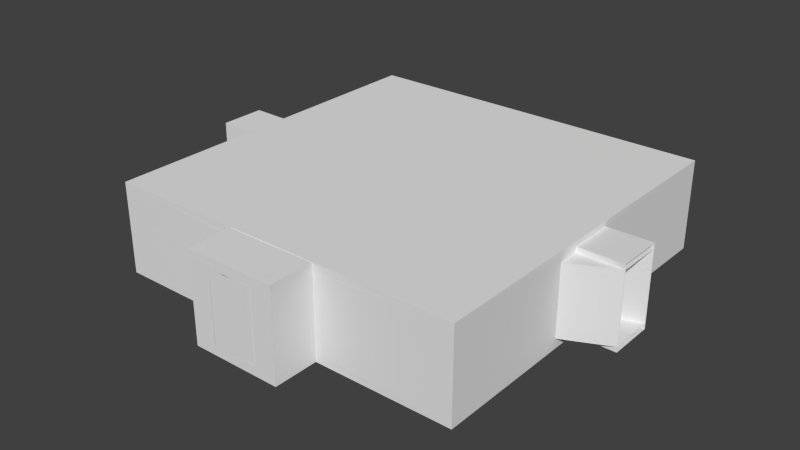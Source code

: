 # Source: raum.blend  (saved by Blender 2.77.0; exported with 4.5.12 LTS)
import bpy
from mathutils import Matrix  # noqa: F401  (used for matrix-valued properties, if any)

bpy.ops.wm.read_factory_settings(use_empty=True)
scene = bpy.context.scene
scene.name = 'Scene'

# ---- collections
col_collection_1 = bpy.data.collections.new('Collection 1'); scene.collection.children.link(col_collection_1)

# ---- materials (node trees are filled in below, after node groups)
mat_material = bpy.data.materials.new('Material')
mat_material.alpha_threshold = 0.0
mat_material.use_transparent_shadow = False
mat_material.roughness = 0.5
mat_material.line_color = (0.0, 0.0, 0.0, 1.0)

# ---- material node trees

# ---- world
world_world = bpy.data.worlds.new('World'); scene.world = world_world
world_world.color = (0.05088, 0.05088, 0.05088)
world_world.use_sun_shadow = False
world_world.sun_shadow_jitter_overblur = 0.0
world_world.cycles.sampling_method = 'NONE'
world_world.cycles.sample_map_resolution = 256

# ---- meshes
me_cube_005 = bpy.data.meshes.new('Cube.005')
me_cube_005.from_pydata([(0.003336, -4.768e-07, 1.772), (5.0, 4.997, 1.772), (0.003337, 2.384e-07, 0.2275), (5.0, 4.997, 0.2275), (5.0, 5.496, 0.2275), (5.0, 5.496, 1.772), (-0.4957, 4.768e-07, 0.2275), (-0.4957, 9.537e-07, 1.772), (-0.003336, -4.768e-07, 1.772), (5.0, 5.003, 1.772), (-0.003337, 2.384e-07, 0.2275), (5.0, 5.003, 0.2275), (5.0, 4.504, 0.2275), (5.0, 4.504, 1.772), (0.4957, 4.768e-07, 0.2275), (0.4957, 9.537e-07, 1.772), (1.503, 3.497, 0.2315), (1.054, 3.946, 1.769), (1.054, 3.946, 0.2315), (1.503, 3.497, 1.769), (1.497, 3.503, 0.2315), (1.946, 3.054, 1.769), (1.946, 3.054, 0.2315), (1.497, 3.503, 1.769)], [], [(19, 0, 7, 17), (17, 7, 6, 18), (18, 6, 2, 16), (23, 21, 15, 8), (21, 22, 14, 15), (22, 20, 10, 14), (4, 18, 16, 3), (5, 17, 18, 4), (1, 19, 17, 5), (12, 11, 20, 22), (13, 12, 22, 21), (9, 13, 21, 23)])
me_cube_005.materials.append(mat_material)
me_cube_005.use_remesh_preserve_volume = False
me_cube_005.use_remesh_preserve_attributes = False
me_cube_005.use_mirror_vertex_groups = False
me_cube_005.update()
me_cube_004 = bpy.data.meshes.new('Cube.004')
me_cube_004.from_pydata([(0.003336, -4.768e-07, 1.772), (0.003336, 9.0, 1.772), (0.003337, 2.384e-07, 0.2275), (0.003337, 9.0, 0.2275), (-0.4957, 9.0, 0.2275), (-0.4957, 9.0, 1.772), (-0.4957, 4.768e-07, 0.2275), (-0.4957, 9.537e-07, 1.772), (-0.003336, -4.768e-07, 1.772), (-0.003336, 9.0, 1.772), (-0.003337, 2.384e-07, 0.2275), (-0.003337, 9.0, 0.2275), (0.4957, 9.0, 0.2275), (0.4957, 9.0, 1.772), (0.4957, 4.768e-07, 0.2275), (0.4957, 9.537e-07, 1.772)], [], [(1, 0, 7, 5), (5, 7, 6, 4), (4, 6, 2, 3), (9, 13, 15, 8), (13, 12, 14, 15), (12, 11, 10, 14)])
me_cube_004.materials.append(mat_material)
me_cube_004.use_remesh_preserve_volume = False
me_cube_004.use_remesh_preserve_attributes = False
me_cube_004.use_mirror_vertex_groups = False
me_cube_004.update()
me_cube_003 = bpy.data.meshes.new('Cube.003')
me_cube_003.from_pydata([(-1.0, 0.0, 0.0), (-1.0, 0.0, 2.0), (-1.0, 1.0, 0.0), (-1.0, 1.0, 2.0), (1.0, 0.0, 0.0), (1.0, 0.0, 2.0), (1.0, 1.0, 0.0), (1.0, 1.0, 2.0)], [], [(1, 3, 2, 0), (3, 7, 6, 2), (7, 5, 4, 6), (5, 1, 0, 4), (0, 2, 6, 4), (5, 7, 3, 1)])
me_cube_003.use_remesh_preserve_volume = False
me_cube_003.use_remesh_preserve_attributes = False
me_cube_003.use_mirror_vertex_groups = False
me_cube_003.update()
me_cube = bpy.data.meshes.new('Cube')
me_cube.from_pydata([(0.003336, -4.768e-07, 1.772), (0.003336, 1.0, 1.772), (-4.0, 1.0, 0.0), (-4.0, 9.0, 0.0), (0.003337, 2.384e-07, 0.2275), (0.003337, 1.0, 0.2275), (-4.0, 1.0, 2.0), (-4.0, 9.0, 2.0), (-0.4957, 1.0, 0.2275), (-0.4957, 1.0, 1.772), (-0.4957, 4.768e-07, 0.2275), (-0.4957, 9.537e-07, 1.772), (-4.0, 4.5, 0.1108), (-4.0, 5.5, 0.1108), (-4.0, 4.5, 1.889), (-4.0, 5.5, 1.889), (-5.0, 4.5, 0.1108), (-5.0, 5.5, 0.1108), (-5.0, 4.5, 1.889), (-5.0, 5.5, 1.889), (-0.003336, -4.768e-07, 1.772), (-0.003336, 1.0, 1.772), (4.0, 1.0, 0.0), (4.0, 9.0, 0.0), (-0.003337, 2.384e-07, 0.2275), (-0.003337, 1.0, 0.2275), (4.0, 1.0, 2.0), (4.0, 9.0, 2.0), (0.4957, 1.0, 0.2275), (0.4957, 1.0, 1.772), (0.4957, 4.768e-07, 0.2275), (0.4957, 9.537e-07, 1.772), (4.0, 4.5, 0.1108), (4.0, 5.5, 0.1108), (4.0, 4.5, 1.889), (4.0, 5.5, 1.889), (5.0, 4.5, 0.1108), (5.0, 5.5, 0.1108), (5.0, 4.5, 1.889), (5.0, 5.5, 1.889), (0.0, 9.0, 0.0), (0.0, 1.0, 0.0), (0.0, 9.0, 2.0), (0.0, 1.0, 2.0)], [], [(40, 3, 2, 41), (42, 43, 6, 7), (14, 18, 19, 15), (42, 7, 3, 40), (2, 8, 5, 41), (8, 2, 6, 9), (1, 0, 11, 9), (9, 11, 10, 8), (6, 43, 1, 9), (12, 2, 3, 13), (14, 6, 2, 12), (13, 3, 7, 15), (15, 7, 6, 14), (15, 19, 17, 13), (12, 16, 18, 14), (13, 17, 16, 12), (8, 10, 4, 5), (40, 41, 22, 23), (42, 27, 26, 43), (34, 35, 39, 38), (42, 40, 23, 27), (22, 41, 25, 28), (28, 29, 26, 22), (21, 29, 31, 20), (29, 28, 30, 31), (26, 29, 21, 43), (32, 33, 23, 22), (34, 32, 22, 26), (33, 35, 27, 23), (35, 34, 26, 27), (35, 33, 37, 39), (32, 34, 38, 36), (33, 32, 36, 37), (28, 25, 24, 30)])
me_cube.materials.append(mat_material)
me_cube.use_remesh_preserve_volume = False
me_cube.use_remesh_preserve_attributes = False
me_cube.use_mirror_vertex_groups = False
me_cube.update()

# ---- objects
ob_d_corridor = bpy.data.objects.new('d-corridor', me_cube_005)
ob_connection_a_003 = bpy.data.objects.new('connection-A.003', None)
ob_corridor = bpy.data.objects.new('corridor', me_cube_004)
ob_connection_a_002 = bpy.data.objects.new('connection-A.002', None)
ob_blockade = bpy.data.objects.new('blockade', me_cube_003)
ob_raum = bpy.data.objects.new('raum', me_cube)
ob_connection_a_000 = bpy.data.objects.new('connection-A.000', None)
ob_connection_a_001 = bpy.data.objects.new('connection-A.001', None)

# ---- transforms, parenting, visibility, modifiers, constraints
ob_d_corridor.location = (0.0, -5.0, 0.0)
ob_d_corridor.lock_rotations_4d = False
ob_d_corridor.empty_display_type = 'ARROWS'
ob_d_corridor.lineart.crease_threshold = 0.0
_m = ob_d_corridor.modifiers.new('Solidify', 'SOLIDIFY')
_m.nonmanifold_thickness_mode = 'FIXED'
_m.nonmanifold_merge_threshold = 0.0003
ob_connection_a_003.parent = ob_d_corridor
ob_connection_a_003.matrix_parent_inverse = Matrix(((1.0, 0.0, 0.0, 0.0), (0.0, 1.0, 0.0, 5.0), (0.0, 0.0, 1.0, 0.0), (0.0, 0.0, 0.0, 1.0)))
ob_connection_a_003.location = (5.0, 0.0, 0.0)
ob_connection_a_003.rotation_euler = (0.0, -0.0, -1.571)
ob_connection_a_003.empty_image_offset = (0.0, 0.0)
ob_connection_a_003.lineart.crease_threshold = 0.0
ob_corridor.location = (0.0, -5.0, 0.0)
ob_corridor.lock_rotations_4d = False
ob_corridor.empty_display_type = 'ARROWS'
ob_corridor.lineart.crease_threshold = 0.0
_m = ob_corridor.modifiers.new('Solidify', 'SOLIDIFY')
_m.nonmanifold_thickness_mode = 'FIXED'
_m.nonmanifold_merge_threshold = 0.0003
ob_connection_a_002.parent = ob_corridor
ob_connection_a_002.matrix_parent_inverse = Matrix(((1.0, 0.0, 0.0, 0.0), (0.0, 1.0, 0.0, 5.0), (0.0, 0.0, 1.0, 0.0), (0.0, 0.0, 0.0, 1.0)))
ob_connection_a_002.location = (0.0, 4.0, 0.0)
ob_connection_a_002.rotation_euler = (0.0, -0.0, 6.283)
ob_connection_a_002.empty_image_offset = (0.0, 0.0)
ob_connection_a_002.lineart.crease_threshold = 0.0
ob_blockade.location = (0.0, -5.0, 0.0)
ob_blockade.lineart.crease_threshold = 0.0
ob_raum.location = (0.0, -5.0, 0.0)
ob_raum.lock_rotations_4d = False
ob_raum.empty_display_type = 'ARROWS'
ob_raum.lineart.crease_threshold = 0.0
_m = ob_raum.modifiers.new('Solidify', 'SOLIDIFY')
_m.nonmanifold_thickness_mode = 'FIXED'
_m.nonmanifold_merge_threshold = 0.0003
ob_connection_a_000.parent = ob_raum
ob_connection_a_000.matrix_parent_inverse = Matrix(((1.0, 0.0, 0.0, 0.0), (0.0, 1.0, 0.0, 5.0), (0.0, 0.0, 1.0, 0.0), (0.0, 0.0, 0.0, 1.0)))
ob_connection_a_000.location = (5.0, 0.0, 0.0)
ob_connection_a_000.rotation_euler = (0.0, 0.0, 4.712)
ob_connection_a_000.empty_image_offset = (0.0, 0.0)
ob_connection_a_000.lineart.crease_threshold = 0.0
ob_connection_a_001.parent = ob_raum
ob_connection_a_001.matrix_parent_inverse = Matrix(((1.0, 0.0, 0.0, 0.0), (0.0, 1.0, 0.0, 5.0), (0.0, 0.0, 1.0, 0.0), (0.0, 0.0, 0.0, 1.0)))
ob_connection_a_001.location = (-5.0, 0.0, 0.0)
ob_connection_a_001.rotation_euler = (0.0, -0.0, 1.571)
ob_connection_a_001.empty_image_offset = (0.0, 0.0)
ob_connection_a_001.lineart.crease_threshold = 0.0

# ---- collection membership
col_collection_1.objects.link(ob_d_corridor)
col_collection_1.objects.link(ob_connection_a_003)
col_collection_1.objects.link(ob_corridor)
col_collection_1.objects.link(ob_connection_a_002)
col_collection_1.objects.link(ob_blockade)
col_collection_1.objects.link(ob_raum)
col_collection_1.objects.link(ob_connection_a_000)
col_collection_1.objects.link(ob_connection_a_001)

# ---- scene / render settings (as saved in the file)
scene.frame_start = 1; scene.frame_end = 250; scene.frame_set(1)
scene.render.engine = 'BLENDER_EEVEE_NEXT'
scene.render.resolution_percentage = 50
scene.render.dither_intensity = 0.0
scene.cycles.use_denoising = False
scene.cycles.samples = 10
scene.cycles.sampling_pattern = 'TABULATED_SOBOL'
scene.cycles.light_sampling_threshold = 0.0
scene.cycles.use_adaptive_sampling = False
scene.cycles.use_light_tree = False
scene.cycles.blur_glossy = 0.0
scene.cycles.pixel_filter_type = 'GAUSSIAN'
scene.cycles.sample_clamp_indirect = 0.0
scene.view_settings.view_transform = 'Standard'
bpy.context.view_layer.update()

# ---- added for rendering (the .blend has no active camera and no usable light): camera, sun
cam_auto = bpy.data.cameras.new('AutoCamera')
cam_auto.lens = 50.0
cam_auto.sensor_width = 36.0
cam_auto.clip_end = 1000.0
ob_auto_camera = bpy.data.objects.new('AutoCamera', cam_auto)
scene.collection.objects.link(ob_auto_camera)
ob_auto_camera.location = (12.5954, -15.6107, 11.0753)
ob_auto_camera.rotation_euler = (1.09748, -7.21219e-08, 0.694738)
scene.camera = ob_auto_camera
light_auto_sun = bpy.data.lights.new('AutoSun', 'SUN')
light_auto_sun.energy = 3.0
light_auto_sun.angle = 0.0523599
ob_auto_sun = bpy.data.objects.new('AutoSun', light_auto_sun)
scene.collection.objects.link(ob_auto_sun)
ob_auto_sun.rotation_euler = (0.872665, 0.174533, 0.523599)
bpy.context.view_layer.update()
